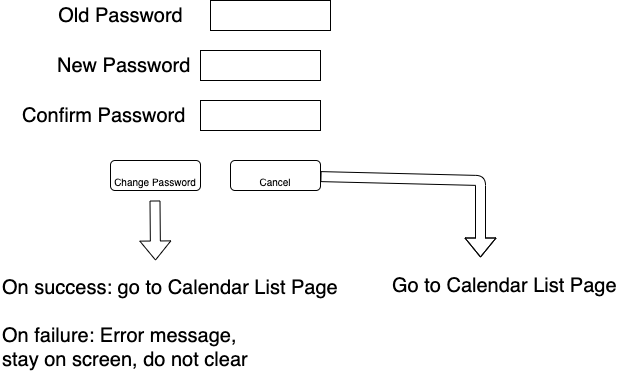

The diagram above was exported from draw.io. Its source (the exported page's mxGraphModel, read from the mxfile embedded in the PNG):
<mxGraphModel dx="946" dy="625" grid="1" gridSize="10" guides="1" tooltips="1" connect="1" arrows="1" fold="1" page="1" pageScale="1" pageWidth="850" pageHeight="1100" math="0" shadow="0">
  <root>
    <mxCell id="0" />
    <mxCell id="1" parent="0" />
    <mxCell id="xniOThQIis4SbMdHe_oR-2" value="" style="rounded=0;whiteSpace=wrap;html=1;" parent="1" vertex="1">
      <mxGeometry x="290" y="20" width="120" height="30" as="geometry" />
    </mxCell>
    <mxCell id="xniOThQIis4SbMdHe_oR-3" value="Old Password" style="text;html=1;align=center;verticalAlign=middle;resizable=0;points=[];autosize=1;fontSize=20;" parent="1" vertex="1">
      <mxGeometry x="130" y="20" width="140" height="30" as="geometry" />
    </mxCell>
    <mxCell id="xniOThQIis4SbMdHe_oR-4" value="" style="rounded=0;whiteSpace=wrap;html=1;" parent="1" vertex="1">
      <mxGeometry x="280" y="70" width="120" height="30" as="geometry" />
    </mxCell>
    <mxCell id="xniOThQIis4SbMdHe_oR-5" value="New Password" style="text;html=1;align=left;verticalAlign=middle;resizable=0;points=[];autosize=1;fontSize=20;" parent="1" vertex="1">
      <mxGeometry x="135" y="70" width="150" height="30" as="geometry" />
    </mxCell>
    <mxCell id="xniOThQIis4SbMdHe_oR-9" value="&lt;font size=&quot;1&quot;&gt;Change Password&lt;/font&gt;" style="rounded=1;whiteSpace=wrap;html=1;strokeColor=#000000;fontSize=30;" parent="1" vertex="1">
      <mxGeometry x="190" y="180" width="90" height="30" as="geometry" />
    </mxCell>
    <mxCell id="xniOThQIis4SbMdHe_oR-10" value="&lt;font size=&quot;1&quot;&gt;Cancel&lt;/font&gt;" style="rounded=1;whiteSpace=wrap;html=1;strokeColor=#000000;fontSize=30;" parent="1" vertex="1">
      <mxGeometry x="310" y="180" width="90" height="30" as="geometry" />
    </mxCell>
    <mxCell id="xniOThQIis4SbMdHe_oR-11" value="" style="shape=flexArrow;endArrow=classic;html=1;fontSize=20;" parent="1" edge="1">
      <mxGeometry width="50" height="50" relative="1" as="geometry">
        <mxPoint x="234.5" y="220" as="sourcePoint" />
        <mxPoint x="235" y="280" as="targetPoint" />
      </mxGeometry>
    </mxCell>
    <mxCell id="xniOThQIis4SbMdHe_oR-12" value="" style="shape=flexArrow;endArrow=classic;html=1;fontSize=20;" parent="1" source="xniOThQIis4SbMdHe_oR-10" edge="1">
      <mxGeometry width="50" height="50" relative="1" as="geometry">
        <mxPoint x="349.5" y="220" as="sourcePoint" />
        <mxPoint x="560" y="277" as="targetPoint" />
        <Array as="points">
          <mxPoint x="560" y="200" />
        </Array>
      </mxGeometry>
    </mxCell>
    <mxCell id="xniOThQIis4SbMdHe_oR-13" value="On success: go to Calendar List Page&lt;br&gt;&lt;div&gt;&lt;span&gt;&lt;br&gt;&lt;/span&gt;&lt;/div&gt;&lt;div&gt;&lt;span&gt;On failure: Error message,&lt;/span&gt;&lt;/div&gt;&lt;div&gt;&lt;span&gt;stay on screen, do not clear&lt;/span&gt;&lt;/div&gt;" style="text;html=1;align=left;verticalAlign=middle;resizable=0;points=[];autosize=1;fontSize=20;" parent="1" vertex="1">
      <mxGeometry x="80" y="293" width="350" height="100" as="geometry" />
    </mxCell>
    <mxCell id="xniOThQIis4SbMdHe_oR-14" value="Go to Calendar List Page" style="text;html=1;align=left;verticalAlign=middle;resizable=0;points=[];autosize=1;fontSize=20;" parent="1" vertex="1">
      <mxGeometry x="470" y="290" width="240" height="30" as="geometry" />
    </mxCell>
    <mxCell id="kSbkuhOXPo5o1DNpL99q-1" value="" style="rounded=0;whiteSpace=wrap;html=1;" vertex="1" parent="1">
      <mxGeometry x="280" y="120" width="120" height="30" as="geometry" />
    </mxCell>
    <mxCell id="kSbkuhOXPo5o1DNpL99q-2" value="Confirm Password" style="text;html=1;align=left;verticalAlign=middle;resizable=0;points=[];autosize=1;fontSize=20;" vertex="1" parent="1">
      <mxGeometry x="100" y="120" width="180" height="30" as="geometry" />
    </mxCell>
  </root>
</mxGraphModel>